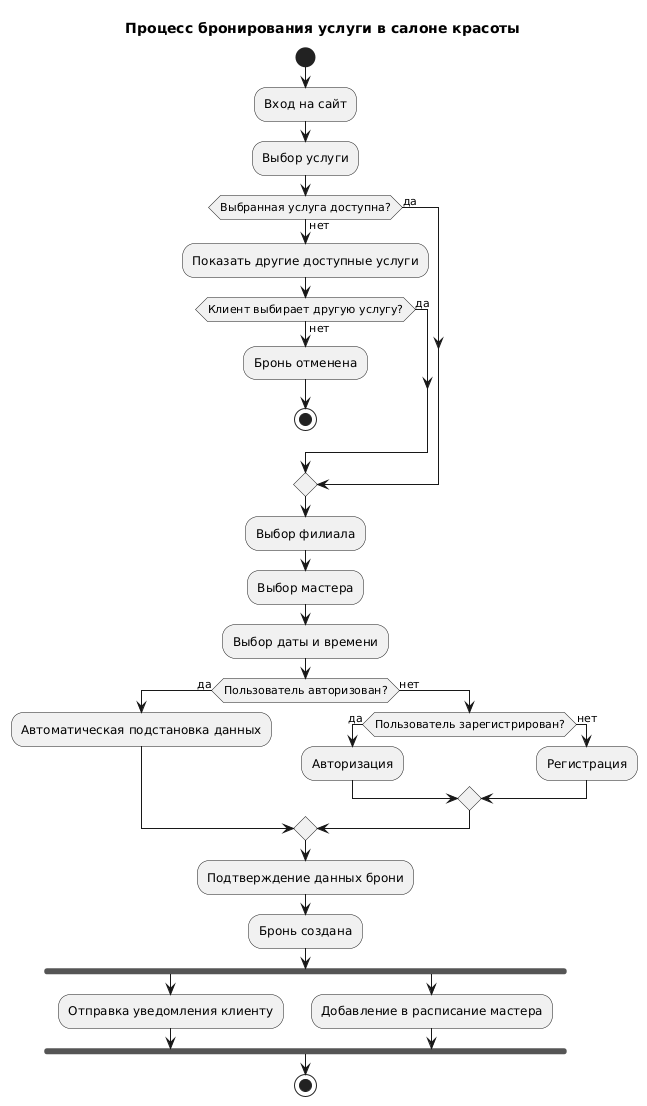

The diagram above was rendered by PlantUML. Its source (embedded in the PNG):
@startuml
title Процесс бронирования услуги в салоне красоты

start
:Вход на сайт;
:Выбор услуги;

if (Выбранная услуга доступна?) then (да)
else (нет)
  :Показать другие доступные услуги;
  if (Клиент выбирает другую услугу?) then (да)
  else (нет)
    :Бронь отменена;
    stop
  endif
endif

:Выбор филиала;
:Выбор мастера;
:Выбор даты и времени;

if (Пользователь авторизован?) then (да)
  :Автоматическая подстановка данных;
else (нет)
  if (Пользователь зарегистрирован?) then (да)
    :Авторизация;
  else (нет)
    :Регистрация;
  endif
endif

:Подтверждение данных брони;
:Бронь создана;

fork
  :Отправка уведомления клиенту;
fork again
  :Добавление в расписание мастера;

end fork

stop
@enduml